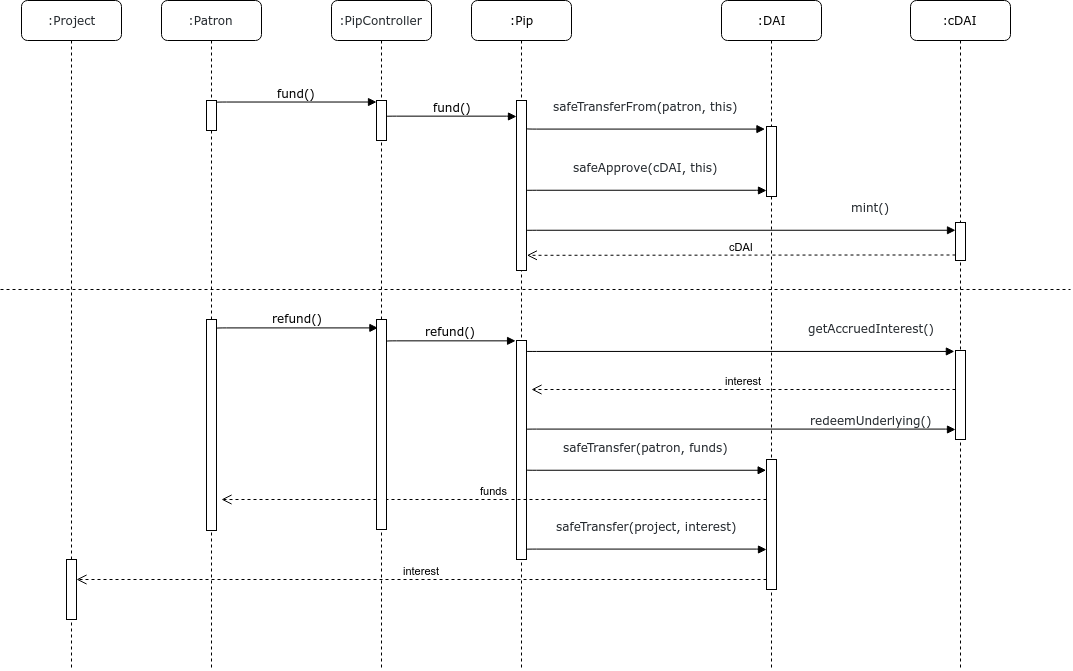

The diagram above was exported from draw.io. Its source (the exported page's mxGraphModel, read from the mxfile embedded in the PNG):
<mxGraphModel dx="2773" dy="872" grid="1" gridSize="10" guides="1" tooltips="1" connect="1" arrows="1" fold="1" page="1" pageScale="1" pageWidth="1100" pageHeight="850" background="#ffffff" math="0" shadow="0">
  <root>
    <mxCell id="0" />
    <mxCell id="1" parent="0" />
    <mxCell id="7baba1c4bc27f4b0-2" value=":Pip" style="shape=umlLifeline;perimeter=lifelinePerimeter;whiteSpace=wrap;html=1;container=1;collapsible=0;recursiveResize=0;outlineConnect=0;rounded=1;shadow=0;comic=0;labelBackgroundColor=none;strokeColor=#000000;strokeWidth=1;fillColor=#FFFFFF;fontFamily=Verdana;fontSize=12;fontColor=#000000;align=center;" parent="1" vertex="1">
      <mxGeometry x="470" y="90" width="100" height="670" as="geometry" />
    </mxCell>
    <mxCell id="7baba1c4bc27f4b0-10" value="" style="html=1;points=[];perimeter=orthogonalPerimeter;rounded=0;shadow=0;comic=0;labelBackgroundColor=none;strokeColor=#000000;strokeWidth=1;fillColor=#FFFFFF;fontFamily=Verdana;fontSize=12;fontColor=#000000;align=center;" parent="7baba1c4bc27f4b0-2" vertex="1">
      <mxGeometry x="45" y="100" width="10" height="170" as="geometry" />
    </mxCell>
    <mxCell id="eCoO7MGskkFW9nZRD3ct-9" value="" style="html=1;points=[];perimeter=orthogonalPerimeter;rounded=0;shadow=0;comic=0;labelBackgroundColor=none;strokeColor=#000000;strokeWidth=1;fillColor=#FFFFFF;fontFamily=Verdana;fontSize=12;fontColor=#000000;align=center;" parent="7baba1c4bc27f4b0-2" vertex="1">
      <mxGeometry x="45" y="340" width="10" height="219" as="geometry" />
    </mxCell>
    <mxCell id="7baba1c4bc27f4b0-3" value=":DAI" style="shape=umlLifeline;perimeter=lifelinePerimeter;whiteSpace=wrap;html=1;container=1;collapsible=0;recursiveResize=0;outlineConnect=0;rounded=1;shadow=0;comic=0;labelBackgroundColor=none;strokeColor=#000000;strokeWidth=1;fillColor=#FFFFFF;fontFamily=Verdana;fontSize=12;fontColor=#000000;align=center;" parent="1" vertex="1">
      <mxGeometry x="720" y="90" width="100" height="670" as="geometry" />
    </mxCell>
    <mxCell id="7baba1c4bc27f4b0-13" value="" style="html=1;points=[];perimeter=orthogonalPerimeter;rounded=0;shadow=0;comic=0;labelBackgroundColor=none;strokeColor=#000000;strokeWidth=1;fillColor=#FFFFFF;fontFamily=Verdana;fontSize=12;fontColor=#000000;align=center;" parent="7baba1c4bc27f4b0-3" vertex="1">
      <mxGeometry x="45" y="126" width="10" height="70" as="geometry" />
    </mxCell>
    <mxCell id="eCoO7MGskkFW9nZRD3ct-29" value="" style="html=1;points=[];perimeter=orthogonalPerimeter;rounded=0;shadow=0;comic=0;labelBackgroundColor=none;strokeColor=#000000;strokeWidth=1;fillColor=#FFFFFF;fontFamily=Verdana;fontSize=12;fontColor=#000000;align=center;" parent="7baba1c4bc27f4b0-3" vertex="1">
      <mxGeometry x="45" y="459" width="10" height="130" as="geometry" />
    </mxCell>
    <mxCell id="7baba1c4bc27f4b0-8" value="&lt;span style=&quot;color: rgb(36 , 41 , 46) ; font-family: , &amp;#34;consolas&amp;#34; , &amp;#34;liberation mono&amp;#34; , &amp;#34;menlo&amp;#34; , monospace ; white-space: pre ; background-color: rgb(255 , 255 , 255)&quot;&gt;:PipController&lt;/span&gt;" style="shape=umlLifeline;perimeter=lifelinePerimeter;whiteSpace=wrap;html=1;container=1;collapsible=0;recursiveResize=0;outlineConnect=0;rounded=1;shadow=0;comic=0;labelBackgroundColor=none;strokeColor=#000000;strokeWidth=1;fillColor=#FFFFFF;fontFamily=Verdana;fontSize=12;fontColor=#000000;align=center;" parent="1" vertex="1">
      <mxGeometry x="330" y="90" width="100" height="670" as="geometry" />
    </mxCell>
    <mxCell id="7baba1c4bc27f4b0-9" value="" style="html=1;points=[];perimeter=orthogonalPerimeter;rounded=0;shadow=0;comic=0;labelBackgroundColor=none;strokeColor=#000000;strokeWidth=1;fillColor=#FFFFFF;fontFamily=Verdana;fontSize=12;fontColor=#000000;align=center;" parent="7baba1c4bc27f4b0-8" vertex="1">
      <mxGeometry x="45" y="100" width="10" height="40" as="geometry" />
    </mxCell>
    <mxCell id="7baba1c4bc27f4b0-11" value="fund()" style="html=1;verticalAlign=bottom;endArrow=block;entryX=0;entryY=0;labelBackgroundColor=none;fontFamily=Verdana;fontSize=12;edgeStyle=elbowEdgeStyle;elbow=vertical;" parent="1" edge="1">
      <mxGeometry relative="1" as="geometry">
        <mxPoint x="385" y="206" as="sourcePoint" />
        <mxPoint x="515" y="206" as="targetPoint" />
      </mxGeometry>
    </mxCell>
    <mxCell id="7baba1c4bc27f4b0-14" value="&lt;span style=&quot;color: rgb(36 , 41 , 46) ; font-family: , &amp;#34;consolas&amp;#34; , &amp;#34;liberation mono&amp;#34; , &amp;#34;menlo&amp;#34; , monospace ; white-space: pre ; background-color: rgb(255 , 255 , 255)&quot;&gt;safeTransferFrom(patron, this)&lt;br/&gt;&lt;br/&gt;&lt;/span&gt;" style="html=1;verticalAlign=bottom;endArrow=block;labelBackgroundColor=none;fontFamily=Verdana;fontSize=12;edgeStyle=elbowEdgeStyle;elbow=vertical;entryX=-0.109;entryY=0.031;entryDx=0;entryDy=0;entryPerimeter=0;" parent="1" target="7baba1c4bc27f4b0-13" edge="1">
      <mxGeometry relative="1" as="geometry">
        <mxPoint x="525" y="218" as="sourcePoint" />
        <mxPoint x="760" y="218" as="targetPoint" />
      </mxGeometry>
    </mxCell>
    <mxCell id="eCoO7MGskkFW9nZRD3ct-2" value="&lt;span style=&quot;color: rgb(36 , 41 , 46) ; font-family: , &amp;#34;consolas&amp;#34; , &amp;#34;liberation mono&amp;#34; , &amp;#34;menlo&amp;#34; , monospace ; white-space: pre ; background-color: rgb(255 , 255 , 255)&quot;&gt;safeApprove&lt;/span&gt;&lt;span style=&quot;color: rgb(36 , 41 , 46) ; font-family: , &amp;#34;consolas&amp;#34; , &amp;#34;liberation mono&amp;#34; , &amp;#34;menlo&amp;#34; , monospace ; white-space: pre ; background-color: rgb(255 , 255 , 255)&quot;&gt;(cDAI, this)&lt;br&gt;&lt;br&gt;&lt;/span&gt;" style="html=1;verticalAlign=bottom;endArrow=block;entryX=0;entryY=0;labelBackgroundColor=none;fontFamily=Verdana;fontSize=12;edgeStyle=elbowEdgeStyle;elbow=vertical;" parent="1" edge="1">
      <mxGeometry relative="1" as="geometry">
        <mxPoint x="525" y="280" as="sourcePoint" />
        <mxPoint x="765" y="280" as="targetPoint" />
      </mxGeometry>
    </mxCell>
    <mxCell id="eCoO7MGskkFW9nZRD3ct-4" value=":cDAI" style="shape=umlLifeline;perimeter=lifelinePerimeter;whiteSpace=wrap;html=1;container=1;collapsible=0;recursiveResize=0;outlineConnect=0;rounded=1;shadow=0;comic=0;labelBackgroundColor=none;strokeColor=#000000;strokeWidth=1;fillColor=#FFFFFF;fontFamily=Verdana;fontSize=12;fontColor=#000000;align=center;" parent="1" vertex="1">
      <mxGeometry x="909" y="90" width="100" height="670" as="geometry" />
    </mxCell>
    <mxCell id="eCoO7MGskkFW9nZRD3ct-5" value="" style="html=1;points=[];perimeter=orthogonalPerimeter;rounded=0;shadow=0;comic=0;labelBackgroundColor=none;strokeColor=#000000;strokeWidth=1;fillColor=#FFFFFF;fontFamily=Verdana;fontSize=12;fontColor=#000000;align=center;" parent="eCoO7MGskkFW9nZRD3ct-4" vertex="1">
      <mxGeometry x="45" y="222" width="10" height="38" as="geometry" />
    </mxCell>
    <mxCell id="eCoO7MGskkFW9nZRD3ct-7" value="&lt;span style=&quot;color: rgb(36 , 41 , 46) ; font-family: , &amp;#34;consolas&amp;#34; , &amp;#34;liberation mono&amp;#34; , &amp;#34;menlo&amp;#34; , monospace ; white-space: pre ; background-color: rgb(255 , 255 , 255)&quot;&gt;mint&lt;/span&gt;&lt;span style=&quot;color: rgb(36 , 41 , 46) ; font-family: , &amp;#34;consolas&amp;#34; , &amp;#34;liberation mono&amp;#34; , &amp;#34;menlo&amp;#34; , monospace ; white-space: pre ; background-color: rgb(255 , 255 , 255)&quot;&gt;()&lt;br&gt;&lt;br&gt;&lt;/span&gt;" style="html=1;verticalAlign=bottom;endArrow=block;labelBackgroundColor=none;fontFamily=Verdana;fontSize=12;edgeStyle=elbowEdgeStyle;elbow=vertical;startSize=16;" parent="1" target="eCoO7MGskkFW9nZRD3ct-5" edge="1">
      <mxGeometry x="0.6084" relative="1" as="geometry">
        <mxPoint x="525" y="320" as="sourcePoint" />
        <mxPoint x="765" y="320" as="targetPoint" />
        <mxPoint as="offset" />
      </mxGeometry>
    </mxCell>
    <mxCell id="eCoO7MGskkFW9nZRD3ct-8" value="refund()" style="html=1;verticalAlign=bottom;endArrow=block;entryX=-0.14;entryY=0.004;labelBackgroundColor=none;fontFamily=Verdana;fontSize=12;edgeStyle=elbowEdgeStyle;elbow=vertical;entryDx=0;entryDy=0;entryPerimeter=0;" parent="1" target="eCoO7MGskkFW9nZRD3ct-9" edge="1">
      <mxGeometry relative="1" as="geometry">
        <mxPoint x="385" y="431" as="sourcePoint" />
        <mxPoint x="515" y="431" as="targetPoint" />
      </mxGeometry>
    </mxCell>
    <mxCell id="eCoO7MGskkFW9nZRD3ct-11" value="" style="html=1;points=[];perimeter=orthogonalPerimeter;rounded=0;shadow=0;comic=0;labelBackgroundColor=none;strokeColor=#000000;strokeWidth=1;fillColor=#FFFFFF;fontFamily=Verdana;fontSize=12;fontColor=#000000;align=center;" parent="1" vertex="1">
      <mxGeometry x="954" y="440" width="10" height="89" as="geometry" />
    </mxCell>
    <mxCell id="eCoO7MGskkFW9nZRD3ct-12" value="&lt;span style=&quot;color: rgb(36 , 41 , 46) ; font-family: , &amp;#34;consolas&amp;#34; , &amp;#34;liberation mono&amp;#34; , &amp;#34;menlo&amp;#34; , monospace ; white-space: pre ; background-color: rgb(255 , 255 , 255)&quot;&gt;getAccruedInterest&lt;/span&gt;&lt;span style=&quot;color: rgb(36 , 41 , 46) ; font-family: , &amp;#34;consolas&amp;#34; , &amp;#34;liberation mono&amp;#34; , &amp;#34;menlo&amp;#34; , monospace ; white-space: pre ; background-color: rgb(255 , 255 , 255)&quot;&gt;()&lt;br&gt;&lt;br&gt;&lt;/span&gt;" style="html=1;verticalAlign=bottom;endArrow=block;labelBackgroundColor=none;fontFamily=Verdana;fontSize=12;edgeStyle=elbowEdgeStyle;elbow=vertical;startSize=16;entryX=-0.08;entryY=0.012;entryDx=0;entryDy=0;entryPerimeter=0;" parent="1" target="eCoO7MGskkFW9nZRD3ct-11" edge="1">
      <mxGeometry x="0.6084" relative="1" as="geometry">
        <mxPoint x="525" y="441" as="sourcePoint" />
        <mxPoint x="950" y="441" as="targetPoint" />
        <mxPoint as="offset" />
      </mxGeometry>
    </mxCell>
    <mxCell id="eCoO7MGskkFW9nZRD3ct-13" value="interest" style="html=1;verticalAlign=bottom;endArrow=open;dashed=1;endSize=8;" parent="1" edge="1">
      <mxGeometry relative="1" as="geometry">
        <mxPoint x="954" y="479" as="sourcePoint" />
        <mxPoint x="530" y="479" as="targetPoint" />
        <Array as="points">
          <mxPoint x="870" y="479" />
        </Array>
      </mxGeometry>
    </mxCell>
    <mxCell id="eCoO7MGskkFW9nZRD3ct-17" value="&lt;span style=&quot;color: rgb(36 , 41 , 46) ; font-family: , &amp;#34;consolas&amp;#34; , &amp;#34;liberation mono&amp;#34; , &amp;#34;menlo&amp;#34; , monospace ; white-space: pre ; background-color: rgb(255 , 255 , 255)&quot;&gt;:Patron&lt;/span&gt;" style="shape=umlLifeline;perimeter=lifelinePerimeter;whiteSpace=wrap;html=1;container=1;collapsible=0;recursiveResize=0;outlineConnect=0;rounded=1;shadow=0;comic=0;labelBackgroundColor=none;strokeColor=#000000;strokeWidth=1;fillColor=#FFFFFF;fontFamily=Verdana;fontSize=12;fontColor=#000000;align=center;" parent="1" vertex="1">
      <mxGeometry x="160" y="90" width="100" height="670" as="geometry" />
    </mxCell>
    <mxCell id="eCoO7MGskkFW9nZRD3ct-18" value="" style="html=1;points=[];perimeter=orthogonalPerimeter;rounded=0;shadow=0;comic=0;labelBackgroundColor=none;strokeColor=#000000;strokeWidth=1;fillColor=#FFFFFF;fontFamily=Verdana;fontSize=12;fontColor=#000000;align=center;" parent="eCoO7MGskkFW9nZRD3ct-17" vertex="1">
      <mxGeometry x="45" y="100" width="10" height="30" as="geometry" />
    </mxCell>
    <mxCell id="Bvw_n1kEOeIY-SM8_Kfm-1" value="" style="html=1;points=[];perimeter=orthogonalPerimeter;rounded=0;shadow=0;comic=0;labelBackgroundColor=none;strokeColor=#000000;strokeWidth=1;fillColor=#FFFFFF;fontFamily=Verdana;fontSize=12;fontColor=#000000;align=center;" vertex="1" parent="eCoO7MGskkFW9nZRD3ct-17">
      <mxGeometry x="45" y="319" width="10" height="211" as="geometry" />
    </mxCell>
    <mxCell id="eCoO7MGskkFW9nZRD3ct-19" value="&lt;span style=&quot;color: rgb(36 , 41 , 46) ; font-family: , &amp;#34;consolas&amp;#34; , &amp;#34;liberation mono&amp;#34; , &amp;#34;menlo&amp;#34; , monospace ; white-space: pre ; background-color: rgb(255 , 255 , 255)&quot;&gt;:Project&lt;/span&gt;" style="shape=umlLifeline;perimeter=lifelinePerimeter;whiteSpace=wrap;html=1;container=1;collapsible=0;recursiveResize=0;outlineConnect=0;rounded=1;shadow=0;comic=0;labelBackgroundColor=none;strokeColor=#000000;strokeWidth=1;fillColor=#FFFFFF;fontFamily=Verdana;fontSize=12;fontColor=#000000;align=center;" parent="1" vertex="1">
      <mxGeometry x="20" y="90" width="100" height="670" as="geometry" />
    </mxCell>
    <mxCell id="eCoO7MGskkFW9nZRD3ct-20" value="" style="html=1;points=[];perimeter=orthogonalPerimeter;rounded=0;shadow=0;comic=0;labelBackgroundColor=none;strokeColor=#000000;strokeWidth=1;fillColor=#FFFFFF;fontFamily=Verdana;fontSize=12;fontColor=#000000;align=center;" parent="eCoO7MGskkFW9nZRD3ct-19" vertex="1">
      <mxGeometry x="45" y="559" width="10" height="60" as="geometry" />
    </mxCell>
    <mxCell id="eCoO7MGskkFW9nZRD3ct-21" value="fund()" style="html=1;verticalAlign=bottom;endArrow=block;labelBackgroundColor=none;fontFamily=Verdana;fontSize=12;edgeStyle=elbowEdgeStyle;elbow=vertical;" parent="1" target="7baba1c4bc27f4b0-9" edge="1">
      <mxGeometry relative="1" as="geometry">
        <mxPoint x="215" y="192" as="sourcePoint" />
        <mxPoint x="374" y="192" as="targetPoint" />
      </mxGeometry>
    </mxCell>
    <mxCell id="eCoO7MGskkFW9nZRD3ct-22" value="cDAI" style="html=1;verticalAlign=bottom;endArrow=open;dashed=1;endSize=8;entryX=1.038;entryY=0.893;entryDx=0;entryDy=0;entryPerimeter=0;" parent="1" edge="1">
      <mxGeometry relative="1" as="geometry">
        <mxPoint x="954" y="344.5" as="sourcePoint" />
        <mxPoint x="525.3800000000001" y="344.80999999999995" as="targetPoint" />
        <Array as="points">
          <mxPoint x="870" y="344.5" />
        </Array>
      </mxGeometry>
    </mxCell>
    <mxCell id="eCoO7MGskkFW9nZRD3ct-23" value="refund()" style="html=1;verticalAlign=bottom;endArrow=block;labelBackgroundColor=none;fontFamily=Verdana;fontSize=12;edgeStyle=elbowEdgeStyle;elbow=vertical;entryX=0.133;entryY=0.042;entryDx=0;entryDy=0;entryPerimeter=0;" parent="1" target="Bvw_n1kEOeIY-SM8_Kfm-2" edge="1">
      <mxGeometry relative="1" as="geometry">
        <mxPoint x="215" y="418" as="sourcePoint" />
        <mxPoint x="374" y="419" as="targetPoint" />
      </mxGeometry>
    </mxCell>
    <mxCell id="eCoO7MGskkFW9nZRD3ct-25" value="" style="endArrow=none;dashed=1;html=1;" parent="1" edge="1">
      <mxGeometry width="50" height="50" relative="1" as="geometry">
        <mxPoint x="-1" y="379" as="sourcePoint" />
        <mxPoint x="1069" y="379" as="targetPoint" />
      </mxGeometry>
    </mxCell>
    <mxCell id="eCoO7MGskkFW9nZRD3ct-27" value="&lt;span style=&quot;color: rgb(36 , 41 , 46) ; font-family: , &amp;#34;consolas&amp;#34; , &amp;#34;liberation mono&amp;#34; , &amp;#34;menlo&amp;#34; , monospace ; white-space: pre ; background-color: rgb(255 , 255 , 255)&quot;&gt;redeemUnderlying()&lt;/span&gt;&lt;span style=&quot;color: rgb(36 , 41 , 46) ; font-family: , &amp;#34;consolas&amp;#34; , &amp;#34;liberation mono&amp;#34; , &amp;#34;menlo&amp;#34; , monospace ; white-space: pre ; background-color: rgb(255 , 255 , 255)&quot;&gt;&lt;br&gt;&lt;/span&gt;" style="html=1;verticalAlign=bottom;endArrow=block;labelBackgroundColor=none;fontFamily=Verdana;fontSize=12;edgeStyle=elbowEdgeStyle;elbow=vertical;startSize=16;" parent="1" edge="1">
      <mxGeometry x="0.6084" relative="1" as="geometry">
        <mxPoint x="525" y="519" as="sourcePoint" />
        <mxPoint x="954" y="519" as="targetPoint" />
        <mxPoint as="offset" />
      </mxGeometry>
    </mxCell>
    <mxCell id="eCoO7MGskkFW9nZRD3ct-32" value="&lt;span style=&quot;color: rgb(36 , 41 , 46) ; font-family: , &amp;#34;consolas&amp;#34; , &amp;#34;liberation mono&amp;#34; , &amp;#34;menlo&amp;#34; , monospace ; white-space: pre ; background-color: rgb(255 , 255 , 255)&quot;&gt;safeTransfer&lt;/span&gt;&lt;span style=&quot;color: rgb(36 , 41 , 46) ; font-family: , &amp;#34;consolas&amp;#34; , &amp;#34;liberation mono&amp;#34; , &amp;#34;menlo&amp;#34; , monospace ; white-space: pre ; background-color: rgb(255 , 255 , 255)&quot;&gt;(patron, funds)&lt;br&gt;&lt;br&gt;&lt;/span&gt;" style="html=1;verticalAlign=bottom;endArrow=block;labelBackgroundColor=none;fontFamily=Verdana;fontSize=12;edgeStyle=elbowEdgeStyle;elbow=vertical;entryX=-0.065;entryY=0.086;entryDx=0;entryDy=0;entryPerimeter=0;" parent="1" target="eCoO7MGskkFW9nZRD3ct-29" edge="1">
      <mxGeometry relative="1" as="geometry">
        <mxPoint x="525" y="559.5" as="sourcePoint" />
        <mxPoint x="760" y="560" as="targetPoint" />
      </mxGeometry>
    </mxCell>
    <mxCell id="eCoO7MGskkFW9nZRD3ct-35" value="&lt;span style=&quot;color: rgb(36 , 41 , 46) ; font-family: , &amp;#34;consolas&amp;#34; , &amp;#34;liberation mono&amp;#34; , &amp;#34;menlo&amp;#34; , monospace ; white-space: pre ; background-color: rgb(255 , 255 , 255)&quot;&gt;safeTransfer&lt;/span&gt;&lt;span style=&quot;color: rgb(36 , 41 , 46) ; font-family: , &amp;#34;consolas&amp;#34; , &amp;#34;liberation mono&amp;#34; , &amp;#34;menlo&amp;#34; , monospace ; white-space: pre ; background-color: rgb(255 , 255 , 255)&quot;&gt;(project, interest)&lt;br&gt;&lt;br&gt;&lt;/span&gt;" style="html=1;verticalAlign=bottom;endArrow=block;entryX=0;entryY=0;labelBackgroundColor=none;fontFamily=Verdana;fontSize=12;edgeStyle=elbowEdgeStyle;elbow=vertical;" parent="1" edge="1">
      <mxGeometry relative="1" as="geometry">
        <mxPoint x="525" y="639" as="sourcePoint" />
        <mxPoint x="765" y="639" as="targetPoint" />
      </mxGeometry>
    </mxCell>
    <mxCell id="eCoO7MGskkFW9nZRD3ct-36" value="funds" style="html=1;verticalAlign=bottom;endArrow=open;dashed=1;endSize=8;" parent="1" edge="1">
      <mxGeometry relative="1" as="geometry">
        <mxPoint x="765" y="589" as="sourcePoint" />
        <mxPoint x="220" y="589" as="targetPoint" />
        <Array as="points">
          <mxPoint x="681" y="589" />
        </Array>
      </mxGeometry>
    </mxCell>
    <mxCell id="eCoO7MGskkFW9nZRD3ct-37" value="interest" style="html=1;verticalAlign=bottom;endArrow=open;dashed=1;endSize=8;" parent="1" target="eCoO7MGskkFW9nZRD3ct-20" edge="1">
      <mxGeometry relative="1" as="geometry">
        <mxPoint x="765" y="669" as="sourcePoint" />
        <mxPoint x="215" y="669" as="targetPoint" />
        <Array as="points">
          <mxPoint x="681" y="669" />
        </Array>
      </mxGeometry>
    </mxCell>
    <mxCell id="Bvw_n1kEOeIY-SM8_Kfm-2" value="" style="html=1;points=[];perimeter=orthogonalPerimeter;rounded=0;shadow=0;comic=0;labelBackgroundColor=none;strokeColor=#000000;strokeWidth=1;fillColor=#FFFFFF;fontFamily=Verdana;fontSize=12;fontColor=#000000;align=center;" vertex="1" parent="1">
      <mxGeometry x="375" y="409" width="10" height="210" as="geometry" />
    </mxCell>
  </root>
</mxGraphModel>